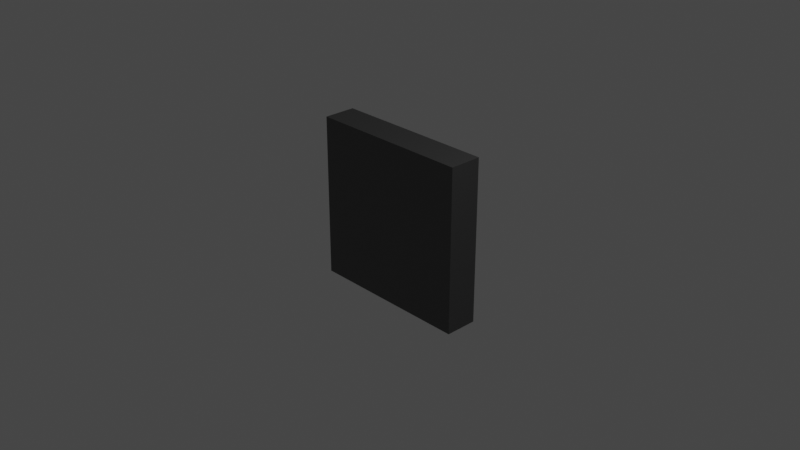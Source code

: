# Source: back_wall.blend  (saved by Blender 3.4.6; exported with 4.5.12 LTS)
import bpy
from mathutils import Matrix  # noqa: F401  (used for matrix-valued properties, if any)

bpy.ops.wm.read_factory_settings(use_empty=True)
scene = bpy.context.scene
scene.name = 'Scene'

# ---- collections
col_collection = bpy.data.collections.new('Collection'); scene.collection.children.link(col_collection)

# ---- materials (node trees are filled in below, after node groups)
mat_backglass = bpy.data.materials.new('BackGlass')
mat_backglass.surface_render_method = 'BLENDED'
mat_backglass.blend_method = 'BLEND'
mat_backglass.use_transparent_shadow = False
mat_metal = bpy.data.materials.new('Metal')
mat_metal.use_transparent_shadow = False

# ---- material node trees
mat_backglass.use_nodes = True; mat_backglass.node_tree.nodes.clear()
_N = mat_backglass.node_tree.nodes; _L = mat_backglass.node_tree.links
n0 = _N.new('ShaderNodeBsdfPrincipled'); n0.name = 'Principled BSDF'; n0.location = (10, 300)
n0.distribution = 'GGX'
n0.subsurface_method = 'RANDOM_WALK_SKIN'
n0.inputs[3].default_value = 1.45
n0.inputs[4].default_value = 0.05
n0.inputs[27].default_value = (0.0, 0.0, 0.0, 1.0)
n0.inputs[28].default_value = 1.0
n1 = _N.new('ShaderNodeOutputMaterial'); n1.name = 'Material Output'; n1.location = (300, 300)
_L.new(n0.outputs[0], n1.inputs[0])
n1.is_active_output = True
mat_metal.use_nodes = True; mat_metal.node_tree.nodes.clear()
_N = mat_metal.node_tree.nodes; _L = mat_metal.node_tree.links
n0 = _N.new('ShaderNodeBsdfPrincipled'); n0.name = 'Principled BSDF'; n0.location = (10, 300)
n0.distribution = 'GGX'
n0.subsurface_method = 'RANDOM_WALK_SKIN'
n0.inputs[0].default_value = (0.1523, 0.1523, 0.1523, 1.0)
n0.inputs[1].default_value = 1.0
n0.inputs[2].default_value = 0.5052
n0.inputs[3].default_value = 1.45
n0.inputs[27].default_value = (0.0, 0.0, 0.0, 1.0)
n0.inputs[28].default_value = 1.0
n1 = _N.new('ShaderNodeOutputMaterial'); n1.name = 'Material Output'; n1.location = (300, 300)
_L.new(n0.outputs[0], n1.inputs[0])
n1.is_active_output = True

# ---- world
world_world = bpy.data.worlds.new('World'); scene.world = world_world
world_world.use_nodes = True; world_world.node_tree.nodes.clear()
_N = world_world.node_tree.nodes; _L = world_world.node_tree.links
n0 = _N.new('ShaderNodeOutputWorld'); n0.name = 'World Output'; n0.location = (300, 300)
n1 = _N.new('ShaderNodeBackground'); n1.name = 'Background'; n1.location = (10, 300)
n1.inputs[0].default_value = (0.05088, 0.05088, 0.05088, 1.0)
_L.new(n1.outputs[0], n0.inputs[0])
n0.is_active_output = True
world_world.color = (0.05088, 0.05088, 0.05088)
world_world.use_sun_shadow = False
world_world.sun_shadow_jitter_overblur = 0.0

# ---- cameras
cam_camera = bpy.data.cameras.new('Camera')
cam_camera.clip_end = 100.0
cam_camera.ortho_scale = 7.314

# ---- lights
light_light = bpy.data.lights.new('Light', 'POINT')
light_light.transmission_factor = 0.0
light_light.energy = 1000.0
light_light.shadow_soft_size = 0.1
light_light.shadow_maximum_resolution = 0.006
light_light.use_absolute_resolution = True

# ---- meshes
me_cube_001 = bpy.data.meshes.new('Cube.001')
me_cube_001.from_pydata([(-0.5, -0.025, -0.5), (-0.5, -0.025, 0.5), (-0.5, 0.025, -0.5), (-0.5, 0.025, 0.5), (0.5, -0.025, -0.5), (0.5, -0.025, 0.5), (0.5, 0.025, -0.5), (0.5, 0.025, 0.5), (-0.5005, -0.0144, -0.4988), (-0.5005, -0.0144, 0.5012), (-0.5005, 0.01747, -0.4988), (-0.5005, 0.01747, 0.5012), (0.4995, -0.0144, -0.4988), (0.4995, -0.0144, 0.5012), (0.4995, 0.01747, -0.4988), (0.4995, 0.01747, 0.5012), (-0.449, 0.01747, -0.4466), (-0.449, 0.01747, 0.4491), (0.4479, 0.01747, -0.4466), (0.4479, 0.01747, 0.4491), (0.4479, -0.0144, -0.4466), (0.4479, -0.0144, 0.4491), (-0.449, -0.0144, -0.4466), (-0.449, -0.0144, 0.4491), (-0.4881, -0.02278, 0.4547), (-0.4547, -0.02278, 0.4881), (-0.4881, 0.02278, 0.4547), (-0.4547, 0.02278, 0.4881), (0.4547, -0.02278, -0.4881), (0.4881, -0.02278, -0.4547), (0.4547, 0.02278, -0.4881), (0.4881, 0.02278, -0.4547), (-0.4547, -0.02278, -0.4862), (-0.4881, -0.02278, -0.4528), (-0.4547, 0.02278, -0.4862), (-0.4881, 0.02278, -0.4528), (0.4881, -0.02278, 0.4567), (0.4547, -0.02278, 0.4901), (0.4881, 0.02278, 0.4567), (0.4547, 0.02278, 0.4901)], [], [(0, 1, 3, 2), (2, 3, 7, 6), (6, 7, 5, 4), (4, 5, 1, 0), (2, 6, 4, 0), (7, 3, 1, 5), (8, 9, 11, 10), (15, 14, 18, 19), (14, 10, 11, 15, 19, 17, 16, 18), (14, 15, 13, 12), (22, 8, 12, 13, 9, 23, 21, 20), (9, 8, 22, 23), (10, 14, 12, 8), (15, 11, 9, 13), (22, 16, 17, 23), (21, 19, 18, 20), (20, 18, 16, 22), (17, 19, 21, 23), (24, 25, 27, 26), (26, 27, 31, 30), (30, 31, 29, 28), (28, 29, 25, 24), (26, 30, 28, 24), (31, 27, 25, 29), (32, 33, 35, 34), (34, 35, 39, 38), (38, 39, 37, 36), (36, 37, 33, 32), (34, 38, 36, 32), (39, 35, 33, 37)])
me_cube_001.polygons.foreach_set('material_index', [0, 0, 0, 0, 0, 0, 1, 1, 1, 1, 1, 1, 1, 1, 1, 1, 1, 1, 1, 1, 1, 1, 1, 1, 1, 1, 1, 1, 1, 1])
_uv = me_cube_001.uv_layers.new(name='UVMap')
_uv.uv.foreach_set('vector', [0.375, 0.0, 0.625, 0.0, 0.625, 0.25, 0.375, 0.25, 0.375, 0.25, 0.625, 0.25, 0.625, 0.5, 0.375, 0.5, 0.375, 0.5, 0.625, 0.5, 0.625, 0.75, 0.375, 0.75, 0.375, 0.75, 0.625, 0.75, 0.625, 1.0, 0.375, 1.0, 0.125, 0.5, 0.375, 0.5, 0.375, 0.75, 0.125, 0.75, 0.625, 0.5, 0.875, 0.5, 0.875, 0.75, 0.625, 0.75, 0.375, 0.0, 0.625, 0.0, 0.625, 0.25, 0.375, 0.25, 0.625, 0.5, 0.375, 0.5, 0.388, 0.4871, 0.612, 0.4871, 0.375, 0.5, 0.375, 0.25, 0.625, 0.25, 0.625, 0.5, 0.612, 0.4871, 0.612, 0.2629, 0.388, 0.2629, 0.388, 0.4871, 0.375, 0.5, 0.625, 0.5, 0.625, 0.75, 0.375, 0.75, 0.388, 0.9871, 0.375, 1.0, 0.375, 0.75, 0.625, 0.75, 0.625, 1.0, 0.612, 0.9871, 0.612, 0.7629, 0.388, 0.7629, 0.625, 1.0, 0.375, 1.0, 0.388, 0.9871, 0.612, 0.9871, 0.125, 0.5, 0.375, 0.5, 0.375, 0.75, 0.125, 0.75, 0.625, 0.5, 0.875, 0.5, 0.875, 0.75, 0.625, 0.75, 0.375, 0.1024, 0.375, 0.1476, 0.625, 0.1476, 0.625, 0.1024, 0.625, 0.6476, 0.625, 0.6024, 0.375, 0.6024, 0.375, 0.6476, 0.375, 0.6476, 0.375, 0.6024, 0.125, 0.6024, 0.125, 0.6476, 0.875, 0.6024, 0.625, 0.6024, 0.625, 0.6476, 0.875, 0.6476, 0.375, 0.0, 0.625, 0.0, 0.625, 0.25, 0.375, 0.25, 0.375, 0.25, 0.625, 0.25, 0.625, 0.5, 0.375, 0.5, 0.375, 0.5, 0.625, 0.5, 0.625, 0.75, 0.375, 0.75, 0.375, 0.75, 0.625, 0.75, 0.625, 1.0, 0.375, 1.0, 0.125, 0.5, 0.375, 0.5, 0.375, 0.75, 0.125, 0.75, 0.625, 0.5, 0.875, 0.5, 0.875, 0.75, 0.625, 0.75, 0.375, 0.0, 0.625, 0.0, 0.625, 0.25, 0.375, 0.25, 0.375, 0.25, 0.625, 0.25, 0.625, 0.5, 0.375, 0.5, 0.375, 0.5, 0.625, 0.5, 0.625, 0.75, 0.375, 0.75, 0.375, 0.75, 0.625, 0.75, 0.625, 1.0, 0.375, 1.0, 0.125, 0.5, 0.375, 0.5, 0.375, 0.75, 0.125, 0.75, 0.625, 0.5, 0.875, 0.5, 0.875, 0.75, 0.625, 0.75])
me_cube_001.materials.append(mat_backglass)
me_cube_001.materials.append(mat_metal)
me_cube_001.update()
me_cube_003 = bpy.data.meshes.new('Cube.003')
me_cube_003.from_pydata([(-1.0, -1.0, -1.0), (-1.0, -1.0, 1.0), (-1.0, 1.0, -1.0), (-1.0, 1.0, 1.0), (1.0, -1.0, -1.0), (1.0, -1.0, 1.0), (1.0, 1.0, -1.0), (1.0, 1.0, 1.0)], [], [(0, 1, 3, 2), (2, 3, 7, 6), (6, 7, 5, 4), (4, 5, 1, 0), (2, 6, 4, 0), (7, 3, 1, 5)])
_uv = me_cube_003.uv_layers.new(name='UVMap')
_uv.uv.foreach_set('vector', [0.375, 0.0, 0.625, 0.0, 0.625, 0.25, 0.375, 0.25, 0.375, 0.25, 0.625, 0.25, 0.625, 0.5, 0.375, 0.5, 0.375, 0.5, 0.625, 0.5, 0.625, 0.75, 0.375, 0.75, 0.375, 0.75, 0.625, 0.75, 0.625, 1.0, 0.375, 1.0, 0.125, 0.5, 0.375, 0.5, 0.375, 0.75, 0.125, 0.75, 0.625, 0.5, 0.875, 0.5, 0.875, 0.75, 0.625, 0.75])
me_cube_003.materials.append(mat_metal)
me_cube_003.materials.append(mat_metal)
me_cube_003.update()

# ---- objects
ob_light = bpy.data.objects.new('Light', light_light)
ob_camera = bpy.data.objects.new('Camera', cam_camera)
ob_cube = bpy.data.objects.new('Cube', me_cube_001)
ob_cube_002 = bpy.data.objects.new('Cube.002', me_cube_003)

# ---- transforms, parenting, visibility, modifiers, constraints
ob_light.location = (4.076, 1.005, 5.904)
ob_light.rotation_euler = (0.6503, 0.05522, 1.866)
ob_light.lock_rotations_4d = False
ob_light.empty_display_type = 'ARROWS'
ob_light.color = (0.0, 0.0, 0.0, 0.0)
ob_light.lineart.crease_threshold = 0.0
ob_camera.location = (7.359, -6.926, 4.958)
ob_camera.rotation_euler = (1.109, 0.0, 0.8149)
ob_camera.lock_rotations_4d = False
ob_camera.empty_display_type = 'ARROWS'
ob_camera.color = (0.0, 0.0, 0.0, 0.0)
ob_camera.display_type = 'WIRE'
ob_camera.lineart.crease_threshold = 0.0
ob_cube.location = (0.0, 0.0, 0.0)
ob_cube_002.location = (-0.001065, 0.003073, 0.002498)
ob_cube_002.scale = (0.8969, 0.1766, 0.8957)

# ---- collection membership
col_collection.objects.link(ob_light)
col_collection.objects.link(ob_camera)
col_collection.objects.link(ob_cube)
col_collection.objects.link(ob_cube_002)

# ---- scene / render settings (as saved in the file)
scene.camera = ob_camera
scene.frame_start = 1; scene.frame_end = 250; scene.frame_set(1)
scene.render.engine = 'BLENDER_EEVEE_NEXT'
scene.cycles.sampling_pattern = 'TABULATED_SOBOL'
scene.cycles.use_light_tree = False
scene.view_settings.view_transform = 'Filmic'
bpy.context.view_layer.update()
